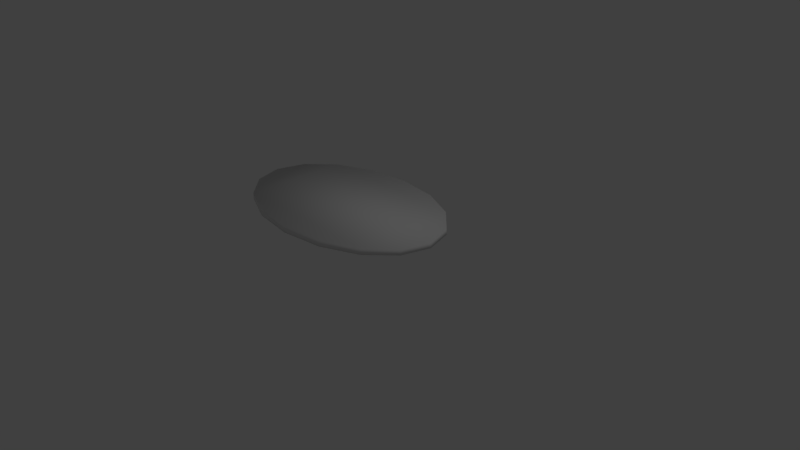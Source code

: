 # Source: Mirror.blend  (saved by Blender 2.79.0; exported with 4.5.12 LTS)
import bpy
from mathutils import Matrix  # noqa: F401  (used for matrix-valued properties, if any)

bpy.ops.wm.read_factory_settings(use_empty=True)
scene = bpy.context.scene
scene.name = 'Scene'

# ---- collections
col_collection_1 = bpy.data.collections.new('Collection 1'); scene.collection.children.link(col_collection_1)

# ---- world
world_world = bpy.data.worlds.new('World'); scene.world = world_world
world_world.color = (0.05088, 0.05088, 0.05088)
world_world.use_sun_shadow = False
world_world.sun_shadow_jitter_overblur = 0.0
world_world.cycles.sampling_method = 'MANUAL'

# ---- cameras
cam_camera = bpy.data.cameras.new('Camera')
cam_camera.clip_end = 100.0
cam_camera.lens = 35.0
cam_camera.sensor_width = 32.0
cam_camera.sensor_height = 18.0
cam_camera.ortho_scale = 7.314
cam_camera.dof.focus_distance = 0.0
cam_camera.dof.aperture_fstop = 128.0

# ---- lights
light_lamp = bpy.data.lights.new('Lamp', 'POINT')
light_lamp.transmission_factor = 0.0
light_lamp.cutoff_distance = 30.0
light_lamp.energy = 100.0
light_lamp.shadow_buffer_clip_start = 1.001
light_lamp.shadow_soft_size = 0.1
light_lamp.shadow_maximum_resolution = 0.006
light_lamp.use_absolute_resolution = True

# ---- meshes
me_cylinder = bpy.data.meshes.new('Cylinder')
me_cylinder.from_pydata([(-6.264e-08, 1.0, -0.04168), (-6.264e-08, 1.0, 0.04168), (0.5748, 0.9239, -0.04168), (0.5748, 0.9239, 0.04168), (1.062, 0.7071, -0.04168), (1.062, 0.7071, 0.04168), (1.388, 0.3827, -0.04168), (1.388, 0.3827, 0.04168), (1.502, -4.371e-08, -0.04168), (1.502, -4.371e-08, 0.04168), (1.388, -0.3827, -0.04168), (1.388, -0.3827, 0.04168), (1.062, -0.7071, -0.04168), (1.062, -0.7071, 0.04168), (0.5748, -0.9239, -0.04168), (0.5748, -0.9239, 0.04168), (1.641e-07, -1.0, -0.04168), (1.641e-07, -1.0, 0.04168), (-0.5748, -0.9239, -0.04168), (-0.5748, -0.9239, 0.04168), (-1.062, -0.7071, -0.04168), (-1.062, -0.7071, 0.04168), (-1.388, -0.3827, -0.04168), (-1.388, -0.3827, 0.04168), (-1.502, 1.192e-08, -0.04168), (-1.502, 1.192e-08, 0.04168), (-1.388, 0.3827, -0.04168), (-1.388, 0.3827, 0.04168), (-1.062, 0.7071, -0.04168), (-1.062, 0.7071, 0.04168), (-0.5748, 0.9239, -0.04168), (-0.5748, 0.9239, 0.04168)], [], [(0, 1, 3, 2), (2, 3, 5, 4), (4, 5, 7, 6), (6, 7, 9, 8), (8, 9, 11, 10), (10, 11, 13, 12), (12, 13, 15, 14), (14, 15, 17, 16), (16, 17, 19, 18), (18, 19, 21, 20), (20, 21, 23, 22), (22, 23, 25, 24), (24, 25, 27, 26), (26, 27, 29, 28), (3, 1, 31, 29, 27, 25, 23, 21, 19, 17, 15, 13, 11, 9, 7, 5), (28, 29, 31, 30), (30, 31, 1, 0), (0, 2, 4, 6, 8, 10, 12, 14, 16, 18, 20, 22, 24, 26, 28, 30)])
me_cylinder.polygons.foreach_set('use_smooth', [True] * 18)
_uv = me_cylinder.uv_layers.new(name='UVMap')
_uv.uv.foreach_set('vector', [0.9798, 0.2967, 0.9597, 0.2967, 0.9597, 0.1601, 0.9798, 0.1601, 0.9798, 0.1601, 0.9597, 0.1601, 0.9597, 0.05588, 0.9798, 0.05588, 0.9798, 0.05588, 0.9597, 0.05588, 0.9597, 0.0, 0.9798, 3.092e-08, 0.9798, 0.0, 1.0, 0.0, 1.0, 0.05288, 0.9798, 0.05288, 0.9798, 0.05288, 1.0, 0.05288, 1.0, 0.146, 0.9798, 0.146, 0.9798, 0.146, 1.0, 0.146, 1.0, 0.265, 0.9798, 0.265, 0.9798, 0.265, 1.0, 0.265, 1.0, 0.392, 0.9798, 0.392, 0.9798, 0.392, 1.0, 0.392, 1.0, 0.5076, 0.9798, 0.5076, 1.0, 1.0, 0.9798, 1.0, 0.9798, 0.9066, 1.0, 0.9066, 1.0, 0.9066, 0.9798, 0.9066, 0.9798, 0.7935, 1.0, 0.7935, 1.0, 0.7935, 0.9798, 0.7935, 0.9798, 0.6779, 1.0, 0.6779, 1.0, 0.6779, 0.9798, 0.6779, 0.9798, 0.5775, 1.0, 0.5775, 1.0, 0.5775, 0.9798, 0.5775, 0.9798, 0.5076, 1.0, 0.5076, 0.9798, 0.6877, 0.9597, 0.6877, 0.9597, 0.5823, 0.9798, 0.5823, 0.4798, 0.2698, 0.4798, 0.4202, 0.4433, 0.5654, 0.3758, 0.6833, 0.2876, 0.7559, 0.1922, 0.7723, 0.104, 0.7299, 0.03652, 0.6351, 0.0, 0.5025, 4.327e-08, 0.3521, 0.03652, 0.2069, 0.104, 0.08903, 0.1922, 0.01636, 0.2876, 0.0, 0.3758, 0.04242, 0.4433, 0.1372, 0.9798, 0.5823, 0.9597, 0.5823, 0.9597, 0.4449, 0.9798, 0.4449, 0.9798, 0.4449, 0.9597, 0.4449, 0.9597, 0.2967, 0.9798, 0.2967, 0.4798, 0.4202, 0.4798, 0.2698, 0.5163, 0.1372, 0.5838, 0.04242, 0.672, 0.0, 0.7675, 0.01636, 0.8556, 0.08903, 0.9231, 0.2069, 0.9597, 0.3521, 0.9597, 0.5025, 0.9231, 0.6351, 0.8556, 0.7299, 0.7675, 0.7723, 0.672, 0.7559, 0.5838, 0.6833, 0.5163, 0.5654])
_uv.active_render = True
_uv = me_cylinder.uv_layers.new(name='UVMap.001')
_uv.uv.foreach_set('vector', [0.999, 0.126, 0.9101, 0.126, 0.9101, 0.249, 0.999, 0.249, 0.9081, 0.4365, 0.9081, 0.376, 0.7283, 0.376, 0.7283, 0.4365, 0.8172, 0.001001, 0.7283, 0.001001, 0.7283, 0.124, 0.8172, 0.124, 0.999, 0.3135, 0.9101, 0.3135, 0.9101, 0.374, 0.999, 0.374, 0.999, 0.251, 0.9101, 0.251, 0.9101, 0.3115, 0.999, 0.3115, 0.9081, 0.374, 0.9081, 0.3135, 0.7283, 0.3135, 0.7283, 0.374, 0.999, 0.001001, 0.9101, 0.001001, 0.9101, 0.124, 0.999, 0.124, 0.9081, 0.499, 0.9081, 0.4385, 0.7283, 0.4385, 0.7283, 0.499, 0.9081, 0.001001, 0.8192, 0.001001, 0.8192, 0.124, 0.9081, 0.124, 0.9081, 0.5615, 0.9081, 0.501, 0.7283, 0.501, 0.7283, 0.5615, 0.9081, 0.1885, 0.8192, 0.1885, 0.8192, 0.3115, 0.9081, 0.3115, 0.999, 0.376, 0.9101, 0.376, 0.9101, 0.4365, 0.999, 0.4365, 0.999, 0.4385, 0.9101, 0.4385, 0.9101, 0.499, 0.999, 0.499, 0.9081, 0.624, 0.9081, 0.5635, 0.7283, 0.5635, 0.7283, 0.624, 0.001001, 0.825, 0.001001, 0.728, 0.05621, 0.6344, 0.1582, 0.5584, 0.2915, 0.5116, 0.4358, 0.501, 0.5691, 0.5284, 0.6711, 0.5895, 0.7263, 0.675, 0.7263, 0.772, 0.6711, 0.8656, 0.5691, 0.9416, 0.4358, 0.9884, 0.2915, 0.999, 0.1582, 0.9716, 0.05621, 0.9105, 0.8172, 0.1885, 0.7283, 0.1885, 0.7283, 0.3115, 0.8172, 0.3115, 0.9081, 0.1865, 0.9081, 0.126, 0.7283, 0.126, 0.7283, 0.1865, 0.7263, 0.228, 0.7263, 0.325, 0.6711, 0.4105, 0.5691, 0.4716, 0.4358, 0.499, 0.2915, 0.4884, 0.1582, 0.4416, 0.05621, 0.3656, 0.001001, 0.272, 0.001001, 0.175, 0.05621, 0.08946, 0.1582, 0.02836, 0.2915, 0.001001, 0.4358, 0.01155, 0.5691, 0.05841, 0.6711, 0.1344])
me_cylinder.use_remesh_preserve_volume = False
me_cylinder.use_remesh_preserve_attributes = False
me_cylinder.use_mirror_vertex_groups = False
me_cylinder.update()

# ---- objects
ob_cylinder = bpy.data.objects.new('Cylinder', me_cylinder)
ob_lamp = bpy.data.objects.new('Lamp', light_lamp)
ob_camera = bpy.data.objects.new('Camera', cam_camera)

# ---- transforms, parenting, visibility, modifiers, constraints
ob_cylinder.location = (-0.3443, -0.05357, 0.5889)
ob_cylinder.lineart.crease_threshold = 0.0
ob_lamp.location = (4.076, 1.005, 5.904)
ob_lamp.rotation_euler = (0.6503, 0.05522, 1.866)
ob_lamp.lock_rotations_4d = False
ob_lamp.empty_display_type = 'ARROWS'
ob_lamp.color = (0.0, 0.0, 0.0, 0.0)
ob_lamp.lineart.crease_threshold = 0.0
ob_camera.location = (7.481, -6.508, 5.344)
ob_camera.rotation_euler = (1.109, 0.0, 0.8149)
ob_camera.lock_rotations_4d = False
ob_camera.empty_display_type = 'ARROWS'
ob_camera.color = (0.0, 0.0, 0.0, 0.0)
ob_camera.display_type = 'WIRE'
ob_camera.lineart.crease_threshold = 0.0

# ---- collection membership
col_collection_1.objects.link(ob_cylinder)
col_collection_1.objects.link(ob_lamp)
col_collection_1.objects.link(ob_camera)

# ---- scene / render settings (as saved in the file)
scene.camera = ob_camera
scene.frame_start = 1; scene.frame_end = 250; scene.frame_set(1)
scene.render.engine = 'BLENDER_EEVEE_NEXT'
scene.render.resolution_percentage = 50
scene.render.dither_intensity = 0.0
scene.cycles.use_denoising = False
scene.cycles.samples = 128
scene.cycles.sampling_pattern = 'TABULATED_SOBOL'
scene.cycles.use_adaptive_sampling = False
scene.cycles.use_light_tree = False
scene.cycles.blur_glossy = 0.0
scene.cycles.sample_clamp_indirect = 0.0
scene.view_settings.view_transform = 'Standard'
bpy.context.view_layer.update()
